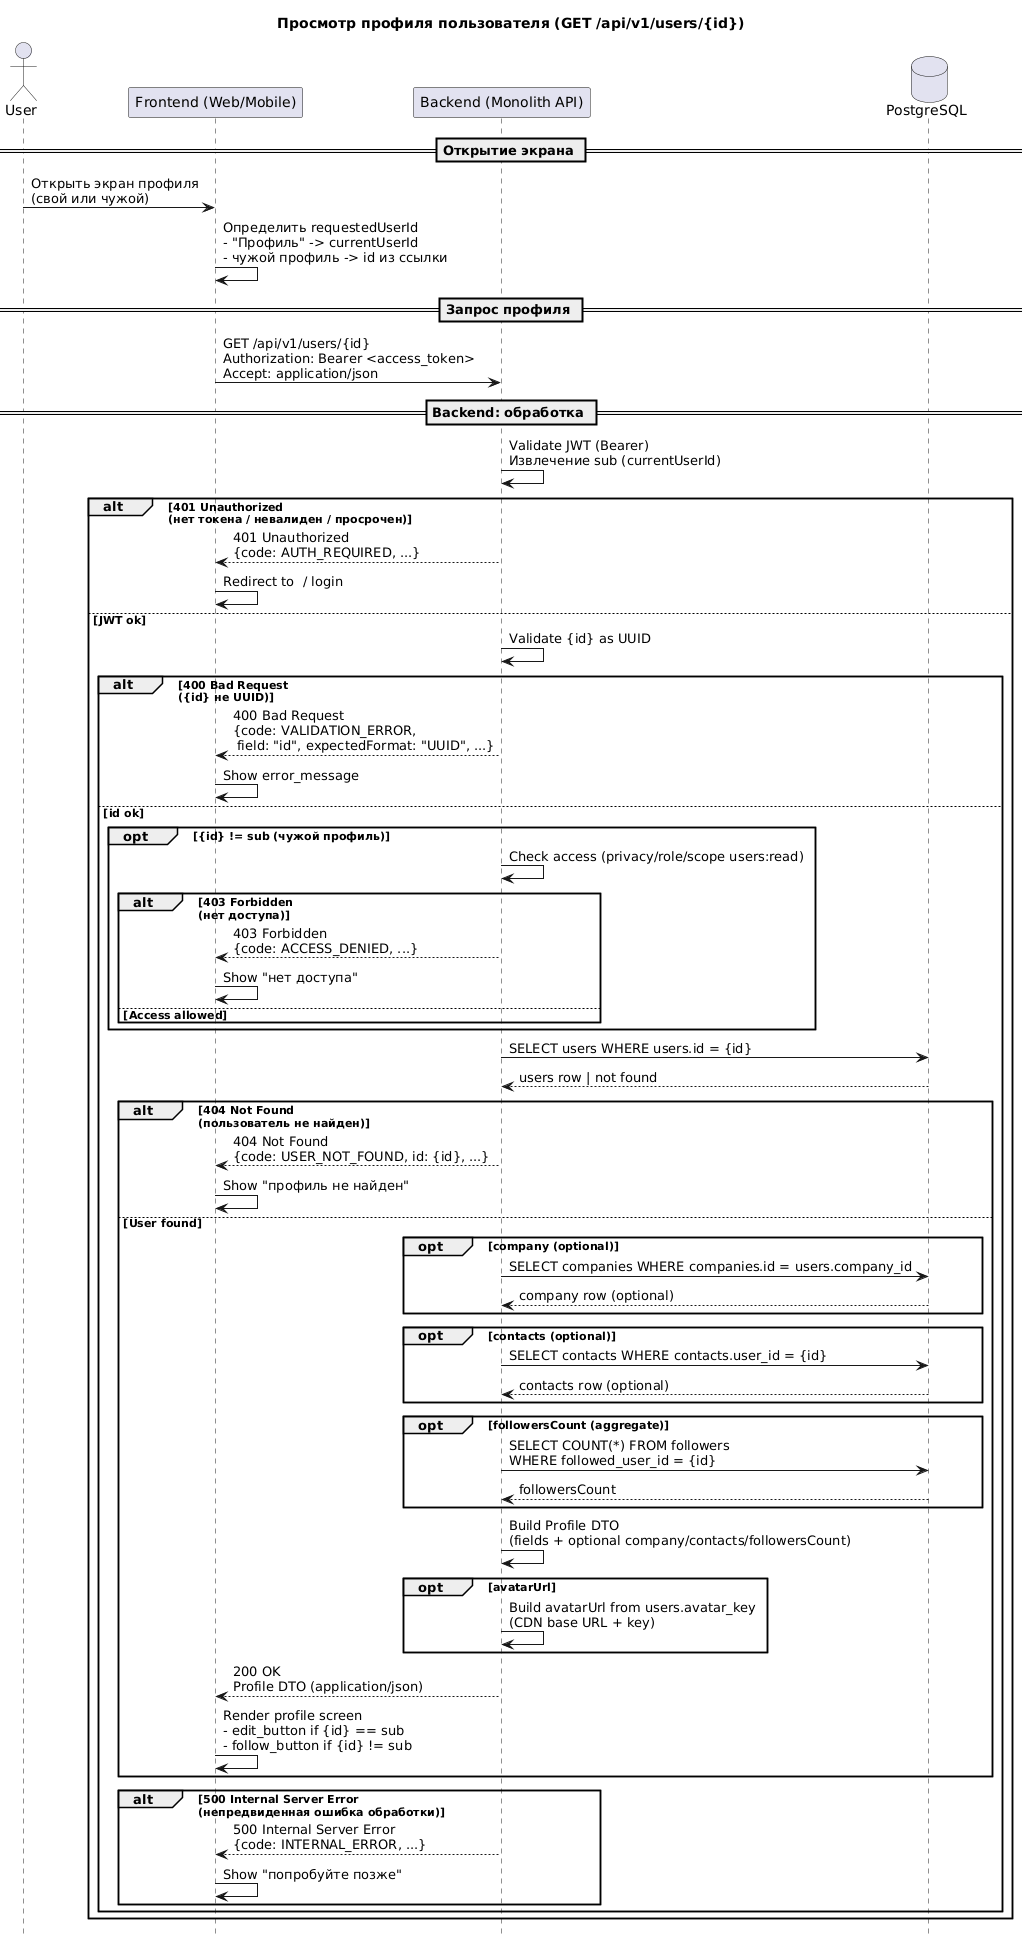

The diagram above was rendered by PlantUML. Its source (embedded in the PNG):
@startuml
title Просмотр профиля пользователя (GET /api/v1/users/{id})

actor User as U
participant "Frontend (Web/Mobile)" as FE
participant "Backend (Monolith API)" as BE
database "PostgreSQL" as DB

skinparam responseMessageBelowArrow true
hide footbox

== Открытие экрана ==
U -> FE: Открыть экран профиля\n(свой или чужой)
FE -> FE: Определить requestedUserId\n- "Профиль" -> currentUserId\n- чужой профиль -> id из ссылки

== Запрос профиля ==
FE -> BE: GET /api/v1/users/{id}\nAuthorization: Bearer <access_token>\nAccept: application/json

== Backend: обработка ==
BE -> BE: Validate JWT (Bearer)\nИзвлечение sub (currentUserId)

alt 401 Unauthorized\n(нет токена / невалиден / просрочен)
  BE --> FE: 401 Unauthorized\n{code: AUTH_REQUIRED, ...}
  FE -> FE: Redirect to  / login
else JWT ok
  BE -> BE: Validate {id} as UUID

  alt 400 Bad Request\n({id} не UUID)
    BE --> FE: 400 Bad Request\n{code: VALIDATION_ERROR,\n field: "id", expectedFormat: "UUID", ...}
    FE -> FE: Show error_message
  else id ok
    opt {id} != sub (чужой профиль)
      BE -> BE: Check access (privacy/role/scope users:read)

      alt 403 Forbidden\n(нет доступа)
        BE --> FE: 403 Forbidden\n{code: ACCESS_DENIED, ...}
        FE -> FE: Show "нет доступа"
      else Access allowed
      end
    end

    ' Дальше единый путь (и для своего, и для чужого профиля при доступе)
    BE -> DB: SELECT users WHERE users.id = {id}
    DB --> BE: users row | not found

    alt 404 Not Found\n(пользователь не найден)
      BE --> FE: 404 Not Found\n{code: USER_NOT_FOUND, id: {id}, ...}
      FE -> FE: Show "профиль не найден"
    else User found
      opt company (optional)
        BE -> DB: SELECT companies WHERE companies.id = users.company_id
        DB --> BE: company row (optional)
      end

      opt contacts (optional)
        BE -> DB: SELECT contacts WHERE contacts.user_id = {id}
        DB --> BE: contacts row (optional)
      end

      opt followersCount (aggregate)
        BE -> DB: SELECT COUNT(*) FROM followers\nWHERE followed_user_id = {id}
        DB --> BE: followersCount
      end

      BE -> BE: Build Profile DTO\n(fields + optional company/contacts/followersCount)

      opt avatarUrl
        BE -> BE: Build avatarUrl from users.avatar_key\n(CDN base URL + key)
        ' Если в проекте используются подписанные URL — замените строкой ниже:
        ' BE -> CDN: Generate signed URL
        ' CDN --> BE: signed avatarUrl
      end

      BE --> FE: 200 OK\nProfile DTO (application/json)
      FE -> FE: Render profile screen\n- edit_button if {id} == sub\n- follow_button if {id} != sub
    end

    alt 500 Internal Server Error\n(непредвиденная ошибка обработки)
      BE --> FE: 500 Internal Server Error\n{code: INTERNAL_ERROR, ...}
      FE -> FE: Show "попробуйте позже"
    end
  end
end
@enduml